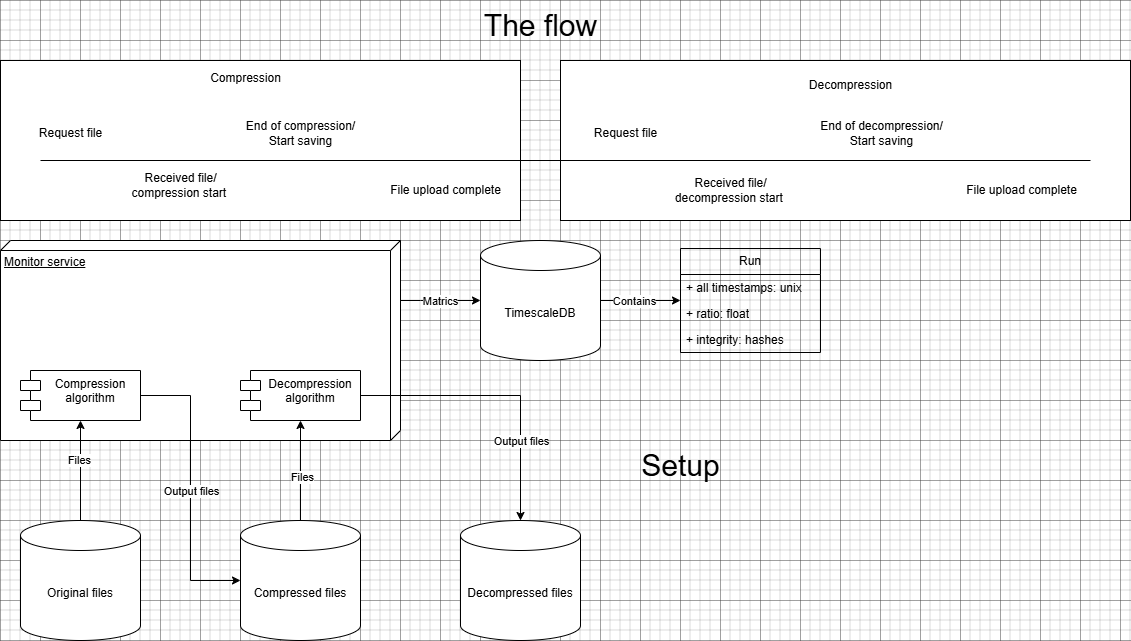

The diagram above was exported from draw.io. Its source (the exported page's mxGraphModel, read from the mxfile embedded in the PNG):
<mxGraphModel dx="1434" dy="738" grid="1" gridSize="10" guides="1" tooltips="1" connect="1" arrows="1" fold="1" page="1" pageScale="1" pageWidth="827" pageHeight="1169" math="0" shadow="0">
  <root>
    <mxCell id="0" />
    <mxCell id="1" parent="0" />
    <mxCell id="Zxl2OVGonF6NnZnd1cw2-1" value="Original files" style="shape=cylinder3;whiteSpace=wrap;html=1;boundedLbl=1;backgroundOutline=1;size=15;" vertex="1" parent="1">
      <mxGeometry x="380" y="520" width="120" height="120" as="geometry" />
    </mxCell>
    <mxCell id="Zxl2OVGonF6NnZnd1cw2-2" value="Compressed files" style="shape=cylinder3;whiteSpace=wrap;html=1;boundedLbl=1;backgroundOutline=1;size=15;" vertex="1" parent="1">
      <mxGeometry x="600" y="520" width="120" height="120" as="geometry" />
    </mxCell>
    <mxCell id="Zxl2OVGonF6NnZnd1cw2-12" value="Decompressed files" style="shape=cylinder3;whiteSpace=wrap;html=1;boundedLbl=1;backgroundOutline=1;size=15;" vertex="1" parent="1">
      <mxGeometry x="820" y="520" width="120" height="120" as="geometry" />
    </mxCell>
    <mxCell id="Zxl2OVGonF6NnZnd1cw2-29" style="edgeStyle=orthogonalEdgeStyle;rounded=0;orthogonalLoop=1;jettySize=auto;html=1;" edge="1" parent="1" source="Zxl2OVGonF6NnZnd1cw2-20" target="Zxl2OVGonF6NnZnd1cw2-21">
      <mxGeometry relative="1" as="geometry">
        <Array as="points">
          <mxPoint x="780" y="300" />
          <mxPoint x="780" y="300" />
        </Array>
      </mxGeometry>
    </mxCell>
    <mxCell id="Zxl2OVGonF6NnZnd1cw2-30" value="Matrics" style="edgeLabel;html=1;align=center;verticalAlign=middle;resizable=0;points=[];" vertex="1" connectable="0" parent="Zxl2OVGonF6NnZnd1cw2-29">
      <mxGeometry x="-0.025" y="4" relative="1" as="geometry">
        <mxPoint y="4" as="offset" />
      </mxGeometry>
    </mxCell>
    <mxCell id="Zxl2OVGonF6NnZnd1cw2-20" value="Monitor service" style="verticalAlign=top;align=left;spacingTop=8;spacingLeft=2;spacingRight=12;shape=cube;size=10;direction=south;fontStyle=4;html=1;whiteSpace=wrap;" vertex="1" parent="1">
      <mxGeometry x="360" y="240" width="400" height="200" as="geometry" />
    </mxCell>
    <mxCell id="Zxl2OVGonF6NnZnd1cw2-32" style="edgeStyle=orthogonalEdgeStyle;rounded=0;orthogonalLoop=1;jettySize=auto;html=1;" edge="1" parent="1" source="Zxl2OVGonF6NnZnd1cw2-18" target="Zxl2OVGonF6NnZnd1cw2-2">
      <mxGeometry relative="1" as="geometry">
        <Array as="points">
          <mxPoint x="550" y="395" />
          <mxPoint x="550" y="580" />
        </Array>
      </mxGeometry>
    </mxCell>
    <mxCell id="Zxl2OVGonF6NnZnd1cw2-33" value="Output files" style="edgeLabel;html=1;align=center;verticalAlign=middle;resizable=0;points=[];" vertex="1" connectable="0" parent="Zxl2OVGonF6NnZnd1cw2-32">
      <mxGeometry x="0.1368" relative="1" as="geometry">
        <mxPoint y="-17" as="offset" />
      </mxGeometry>
    </mxCell>
    <mxCell id="Zxl2OVGonF6NnZnd1cw2-18" value="Compression algorithm" style="shape=module;align=left;spacingLeft=20;align=center;verticalAlign=top;whiteSpace=wrap;html=1;" vertex="1" parent="1">
      <mxGeometry x="380" y="370" width="120" height="50" as="geometry" />
    </mxCell>
    <mxCell id="Zxl2OVGonF6NnZnd1cw2-28" style="edgeStyle=orthogonalEdgeStyle;rounded=0;orthogonalLoop=1;jettySize=auto;html=1;" edge="1" parent="1" source="Zxl2OVGonF6NnZnd1cw2-19" target="Zxl2OVGonF6NnZnd1cw2-12">
      <mxGeometry relative="1" as="geometry" />
    </mxCell>
    <mxCell id="Zxl2OVGonF6NnZnd1cw2-35" value="Output files" style="edgeLabel;html=1;align=center;verticalAlign=middle;resizable=0;points=[];" vertex="1" connectable="0" parent="Zxl2OVGonF6NnZnd1cw2-28">
      <mxGeometry x="0.5088" y="4" relative="1" as="geometry">
        <mxPoint x="-4" y="-10" as="offset" />
      </mxGeometry>
    </mxCell>
    <mxCell id="Zxl2OVGonF6NnZnd1cw2-19" value="Decompression algorithm" style="shape=module;align=left;spacingLeft=20;align=center;verticalAlign=top;whiteSpace=wrap;html=1;" vertex="1" parent="1">
      <mxGeometry x="600" y="370" width="120" height="50" as="geometry" />
    </mxCell>
    <mxCell id="Zxl2OVGonF6NnZnd1cw2-61" style="edgeStyle=orthogonalEdgeStyle;rounded=0;orthogonalLoop=1;jettySize=auto;html=1;" edge="1" parent="1" source="Zxl2OVGonF6NnZnd1cw2-21" target="Zxl2OVGonF6NnZnd1cw2-57">
      <mxGeometry relative="1" as="geometry" />
    </mxCell>
    <mxCell id="Zxl2OVGonF6NnZnd1cw2-62" value="Contains" style="edgeLabel;html=1;align=center;verticalAlign=middle;resizable=0;points=[];" vertex="1" connectable="0" parent="Zxl2OVGonF6NnZnd1cw2-61">
      <mxGeometry x="-0.175" y="-3" relative="1" as="geometry">
        <mxPoint y="-3" as="offset" />
      </mxGeometry>
    </mxCell>
    <mxCell id="Zxl2OVGonF6NnZnd1cw2-21" value="TimescaleDB" style="shape=cylinder3;whiteSpace=wrap;html=1;boundedLbl=1;backgroundOutline=1;size=15;" vertex="1" parent="1">
      <mxGeometry x="840" y="240" width="120" height="120" as="geometry" />
    </mxCell>
    <mxCell id="Zxl2OVGonF6NnZnd1cw2-24" style="edgeStyle=orthogonalEdgeStyle;rounded=0;orthogonalLoop=1;jettySize=auto;html=1;" edge="1" parent="1" source="Zxl2OVGonF6NnZnd1cw2-1" target="Zxl2OVGonF6NnZnd1cw2-18">
      <mxGeometry relative="1" as="geometry" />
    </mxCell>
    <mxCell id="Zxl2OVGonF6NnZnd1cw2-25" value="Files" style="edgeLabel;html=1;align=center;verticalAlign=middle;resizable=0;points=[];" vertex="1" connectable="0" parent="Zxl2OVGonF6NnZnd1cw2-24">
      <mxGeometry x="0.217" y="2" relative="1" as="geometry">
        <mxPoint as="offset" />
      </mxGeometry>
    </mxCell>
    <mxCell id="Zxl2OVGonF6NnZnd1cw2-43" value="" style="rounded=0;whiteSpace=wrap;html=1;" vertex="1" parent="1">
      <mxGeometry x="920" y="60" width="570" height="160" as="geometry" />
    </mxCell>
    <mxCell id="Zxl2OVGonF6NnZnd1cw2-27" style="edgeStyle=orthogonalEdgeStyle;rounded=0;orthogonalLoop=1;jettySize=auto;html=1;" edge="1" parent="1" source="Zxl2OVGonF6NnZnd1cw2-2" target="Zxl2OVGonF6NnZnd1cw2-19">
      <mxGeometry relative="1" as="geometry" />
    </mxCell>
    <mxCell id="Zxl2OVGonF6NnZnd1cw2-34" value="Files" style="edgeLabel;html=1;align=center;verticalAlign=middle;resizable=0;points=[];" vertex="1" connectable="0" parent="Zxl2OVGonF6NnZnd1cw2-27">
      <mxGeometry x="-0.12" y="-1" relative="1" as="geometry">
        <mxPoint as="offset" />
      </mxGeometry>
    </mxCell>
    <mxCell id="Zxl2OVGonF6NnZnd1cw2-42" value="" style="rounded=0;whiteSpace=wrap;html=1;" vertex="1" parent="1">
      <mxGeometry x="360" y="60" width="520" height="160" as="geometry" />
    </mxCell>
    <mxCell id="Zxl2OVGonF6NnZnd1cw2-36" value="" style="endArrow=none;html=1;rounded=0;" edge="1" parent="1">
      <mxGeometry width="50" height="50" relative="1" as="geometry">
        <mxPoint x="400" y="160" as="sourcePoint" />
        <mxPoint x="1450" y="160" as="targetPoint" />
      </mxGeometry>
    </mxCell>
    <mxCell id="Zxl2OVGonF6NnZnd1cw2-37" value="Request file" style="text;html=1;align=center;verticalAlign=middle;resizable=0;points=[];autosize=1;strokeColor=none;fillColor=none;" vertex="1" parent="1">
      <mxGeometry x="385" y="118" width="90" height="30" as="geometry" />
    </mxCell>
    <mxCell id="Zxl2OVGonF6NnZnd1cw2-38" value="Received file/&lt;div&gt;compression start&amp;nbsp;&lt;/div&gt;" style="text;html=1;align=center;verticalAlign=middle;resizable=0;points=[];autosize=1;strokeColor=none;fillColor=none;" vertex="1" parent="1">
      <mxGeometry x="480" y="165" width="120" height="40" as="geometry" />
    </mxCell>
    <mxCell id="Zxl2OVGonF6NnZnd1cw2-39" value="End of compression/&lt;div&gt;Start saving&lt;/div&gt;" style="text;html=1;align=center;verticalAlign=middle;resizable=0;points=[];autosize=1;strokeColor=none;fillColor=none;" vertex="1" parent="1">
      <mxGeometry x="595" y="113" width="130" height="40" as="geometry" />
    </mxCell>
    <mxCell id="Zxl2OVGonF6NnZnd1cw2-40" value="File upload complete" style="text;html=1;align=center;verticalAlign=middle;resizable=0;points=[];autosize=1;strokeColor=none;fillColor=none;" vertex="1" parent="1">
      <mxGeometry x="740" y="175" width="130" height="30" as="geometry" />
    </mxCell>
    <mxCell id="Zxl2OVGonF6NnZnd1cw2-44" value="Request file" style="text;html=1;align=center;verticalAlign=middle;resizable=0;points=[];autosize=1;strokeColor=none;fillColor=none;" vertex="1" parent="1">
      <mxGeometry x="940" y="118" width="90" height="30" as="geometry" />
    </mxCell>
    <mxCell id="Zxl2OVGonF6NnZnd1cw2-45" value="Compression" style="text;html=1;align=center;verticalAlign=middle;resizable=0;points=[];autosize=1;strokeColor=none;fillColor=none;" vertex="1" parent="1">
      <mxGeometry x="560" y="63" width="90" height="30" as="geometry" />
    </mxCell>
    <mxCell id="Zxl2OVGonF6NnZnd1cw2-46" value="Received file/&lt;div&gt;decompression start&amp;nbsp;&lt;/div&gt;" style="text;html=1;align=center;verticalAlign=middle;resizable=0;points=[];autosize=1;strokeColor=none;fillColor=none;" vertex="1" parent="1">
      <mxGeometry x="1025" y="170" width="130" height="40" as="geometry" />
    </mxCell>
    <mxCell id="Zxl2OVGonF6NnZnd1cw2-47" value="End of decompression/&lt;div&gt;Start saving&lt;/div&gt;" style="text;html=1;align=center;verticalAlign=middle;resizable=0;points=[];autosize=1;strokeColor=none;fillColor=none;" vertex="1" parent="1">
      <mxGeometry x="1166" y="113" width="150" height="40" as="geometry" />
    </mxCell>
    <mxCell id="Zxl2OVGonF6NnZnd1cw2-48" value="File upload complete" style="text;html=1;align=center;verticalAlign=middle;resizable=0;points=[];autosize=1;strokeColor=none;fillColor=none;" vertex="1" parent="1">
      <mxGeometry x="1316" y="175" width="130" height="30" as="geometry" />
    </mxCell>
    <mxCell id="Zxl2OVGonF6NnZnd1cw2-49" value="Decompression" style="text;html=1;align=center;verticalAlign=middle;resizable=0;points=[];autosize=1;strokeColor=none;fillColor=none;" vertex="1" parent="1">
      <mxGeometry x="1155" y="70" width="110" height="30" as="geometry" />
    </mxCell>
    <mxCell id="Zxl2OVGonF6NnZnd1cw2-57" value="Run" style="swimlane;fontStyle=0;childLayout=stackLayout;horizontal=1;startSize=26;fillColor=none;horizontalStack=0;resizeParent=1;resizeParentMax=0;resizeLast=0;collapsible=1;marginBottom=0;whiteSpace=wrap;html=1;" vertex="1" parent="1">
      <mxGeometry x="1040" y="248" width="140" height="104" as="geometry" />
    </mxCell>
    <mxCell id="Zxl2OVGonF6NnZnd1cw2-58" value="+ all timestamps: unix" style="text;strokeColor=none;fillColor=none;align=left;verticalAlign=top;spacingLeft=4;spacingRight=4;overflow=hidden;rotatable=0;points=[[0,0.5],[1,0.5]];portConstraint=eastwest;whiteSpace=wrap;html=1;" vertex="1" parent="Zxl2OVGonF6NnZnd1cw2-57">
      <mxGeometry y="26" width="140" height="26" as="geometry" />
    </mxCell>
    <mxCell id="Zxl2OVGonF6NnZnd1cw2-59" value="+ ratio: float" style="text;strokeColor=none;fillColor=none;align=left;verticalAlign=top;spacingLeft=4;spacingRight=4;overflow=hidden;rotatable=0;points=[[0,0.5],[1,0.5]];portConstraint=eastwest;whiteSpace=wrap;html=1;" vertex="1" parent="Zxl2OVGonF6NnZnd1cw2-57">
      <mxGeometry y="52" width="140" height="26" as="geometry" />
    </mxCell>
    <mxCell id="Zxl2OVGonF6NnZnd1cw2-60" value="+ integrity: hashes" style="text;strokeColor=none;fillColor=none;align=left;verticalAlign=top;spacingLeft=4;spacingRight=4;overflow=hidden;rotatable=0;points=[[0,0.5],[1,0.5]];portConstraint=eastwest;whiteSpace=wrap;html=1;" vertex="1" parent="Zxl2OVGonF6NnZnd1cw2-57">
      <mxGeometry y="78" width="140" height="26" as="geometry" />
    </mxCell>
    <mxCell id="Zxl2OVGonF6NnZnd1cw2-63" value="&lt;font style=&quot;font-size: 30px;&quot;&gt;The flow&lt;/font&gt;" style="text;html=1;align=center;verticalAlign=middle;resizable=0;points=[];autosize=1;strokeColor=none;fillColor=none;" vertex="1" parent="1">
      <mxGeometry x="830" width="140" height="50" as="geometry" />
    </mxCell>
    <mxCell id="Zxl2OVGonF6NnZnd1cw2-64" value="&lt;font style=&quot;font-size: 30px;&quot;&gt;Setup&lt;/font&gt;" style="text;html=1;align=center;verticalAlign=middle;resizable=0;points=[];autosize=1;strokeColor=none;fillColor=none;" vertex="1" parent="1">
      <mxGeometry x="990" y="440" width="100" height="50" as="geometry" />
    </mxCell>
  </root>
</mxGraphModel>